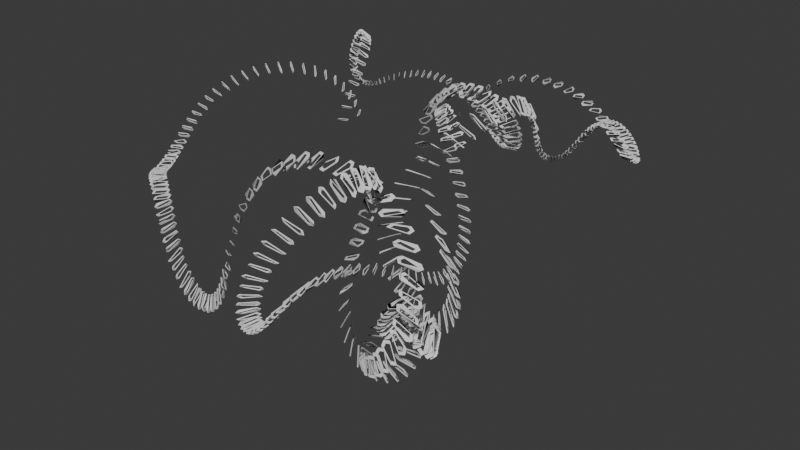 # Source: IntroGeometries.blend  (saved by Blender 4.3.34; exported with 4.5.12 LTS)
import bpy
from mathutils import Matrix  # noqa: F401  (used for matrix-valued properties, if any)

bpy.ops.wm.read_factory_settings(use_empty=True)
scene = bpy.context.scene
scene.name = 'Scene'

# ---- collections
col_geometries = bpy.data.collections.new('Geometries'); scene.collection.children.link(col_geometries)
col_stuff = bpy.data.collections.new('Stuff'); scene.collection.children.link(col_stuff)

# ---- materials (node trees are filled in below, after node groups)
mat_material_001 = bpy.data.materials.new('Material.001')

# ---- node groups
ng_introgeometry = bpy.data.node_groups.new('IntroGeometry', 'GeometryNodeTree')
_s = ng_introgeometry.interface.new_socket(name='Geometry', in_out='OUTPUT', socket_type='NodeSocketGeometry')
_s = ng_introgeometry.interface.new_socket(name='Geometry', in_out='INPUT', socket_type='NodeSocketGeometry')
_s = ng_introgeometry.interface.new_socket(name='Height', in_out='INPUT', socket_type='NodeSocketFloat')
_s.min_value = -1e+04
_s.max_value = 1e+04
_s = ng_introgeometry.interface.new_socket(name='Count', in_out='INPUT', socket_type='NodeSocketInt')
_s.default_value = 10
_s.min_value = 1
_s.max_value = 100000
_s = ng_introgeometry.interface.new_socket(name='InstanceShape', in_out='INPUT', socket_type='NodeSocketVector')
_s.default_value = (1.0, 1.0, 1.0)
_s.min_value = -1e+04
_s.max_value = 1e+04
_s = ng_introgeometry.interface.new_socket(name='InstanceRotation', in_out='INPUT', socket_type='NodeSocketRotation')
_s = ng_introgeometry.interface.new_socket(name='Collection', in_out='INPUT', socket_type='NodeSocketCollection')
_s.default_value = col_geometries
_s = ng_introgeometry.interface.new_socket(name='Rotate', in_out='INPUT', socket_type='NodeSocketVector')
_s.default_value = (0.1, 0.0, 0.0)
_s.min_value = -1e+04
_s.max_value = 1e+04
_s = ng_introgeometry.interface.new_socket(name='RotateCenter', in_out='INPUT', socket_type='NodeSocketVector')
_s.subtype = 'TRANSLATION'
_s = ng_introgeometry.interface.new_socket(name='ScaleBlendFactor', in_out='INPUT', socket_type='NodeSocketFloat')
_s.subtype = 'FACTOR'
_s.default_value = 0.6602
_s.min_value = 0.0
_s.max_value = 1.0
_s = ng_introgeometry.interface.new_socket(name='Offset', in_out='INPUT', socket_type='NodeSocketVector')
_s.subtype = 'TRANSLATION'
_s = ng_introgeometry.interface.new_socket(name='Rotation', in_out='INPUT', socket_type='NodeSocketRotation')
_s = ng_introgeometry.interface.new_socket(name='MirrorXAxis', in_out='INPUT', socket_type='NodeSocketBool')
_s = ng_introgeometry.interface.new_socket(name='MirrorYAxis', in_out='INPUT', socket_type='NodeSocketBool')
_s = ng_introgeometry.interface.new_socket(name='MirrorZAxis', in_out='INPUT', socket_type='NodeSocketBool')
_s = ng_introgeometry.interface.new_socket(name='ToVolume', in_out='INPUT', socket_type='NodeSocketBool')
_s = ng_introgeometry.interface.new_socket(name='Voxel Size', in_out='INPUT', socket_type='NodeSocketFloat')
_s.subtype = 'DISTANCE'
_s.default_value = 0.02
_s.min_value = 0.01
_s = ng_introgeometry.interface.new_socket(name='Iterations', in_out='INPUT', socket_type='NodeSocketInt')
_s.default_value = 30
_s.min_value = 0
ng_introgeometry.is_modifier = True
# nodes of 'IntroGeometry' reference scene objects; filled in after objects exist

# ---- material node trees
mat_material_001.use_nodes = True; mat_material_001.node_tree.nodes.clear()
_N = mat_material_001.node_tree.nodes; _L = mat_material_001.node_tree.links
n0 = _N.new('ShaderNodeBsdfPrincipled'); n0.name = 'Principled BSDF'; n0.location = (10, 300)
n0.inputs[8].default_value = 0.2857
n1 = _N.new('ShaderNodeOutputMaterial'); n1.name = 'Material Output'; n1.location = (300, 300)
_L.new(n0.outputs[0], n1.inputs[0])
n1.is_active_output = True

# ---- world
world_world = bpy.data.worlds.new('World'); scene.world = world_world
world_world.use_nodes = True; world_world.node_tree.nodes.clear()
_N = world_world.node_tree.nodes; _L = world_world.node_tree.links
n0 = _N.new('ShaderNodeOutputWorld'); n0.name = 'World Output'; n0.location = (300, 300)
n1 = _N.new('ShaderNodeBackground'); n1.name = 'Background'; n1.location = (10, 300)
n1.inputs[0].default_value = (0.05088, 0.05088, 0.05088, 1.0)
_L.new(n1.outputs[0], n0.inputs[0])
n0.is_active_output = True
world_world.color = (0.05088, 0.05088, 0.05088)
world_world.sun_shadow_jitter_overblur = 0.0

# ---- meshes
me_cube_001 = bpy.data.meshes.new('Cube.001')
me_cube_001.from_pydata([(-0.7243, -0.7243, -0.1387), (-0.7243, -0.7243, 0.1387), (-0.7243, 0.7243, -0.1387), (-0.7243, 0.7243, 0.1387), (0.7243, -0.7243, -0.1387), (0.7243, -0.7243, 0.1387), (0.7243, 0.7243, -0.1387), (0.7243, 0.7243, 0.1387), (-0.9549, 0.9549, -0.1387), (-0.9549, -0.9549, -0.1387), (-0.9549, -0.9549, 0.1387), (-0.9549, 0.9549, 0.1387), (0.9549, 0.9549, -0.1387), (0.9549, 0.9549, 0.1387), (0.9549, -0.9549, -0.1387), (0.9549, -0.9549, 0.1387), (-0.9959, 0.0, -0.1387), (-0.6811, -0.6811, -9.313e-10), (-0.9959, 0.0, 0.1387), (-0.6811, 0.6811, -2.561e-09), (-9.313e-10, 0.9959, -0.1387), (0.0, 0.9959, 0.1387), (0.6811, 0.6811, -2.561e-09), (0.9959, 9.313e-10, -0.1387), (0.9959, 0.0, 0.1387), (0.6811, -0.6811, -2.561e-09), (0.0, -0.9959, -0.1387), (0.0, -0.9959, 0.1387), (-1.313, -7.451e-09, -0.1387), (-0.9982, -0.9982, 6.985e-10), (-1.313, -3.725e-09, 0.1387), (-0.9982, 0.9982, 0.0), (3.027e-08, 1.313, -0.1387), (2.282e-08, 1.313, 0.1387), (0.9982, 0.9982, 2.328e-09), (1.313, -3.027e-08, -0.1387), (1.313, -2.282e-08, 0.1387), (0.9982, -0.9982, 2.328e-09), (1.211e-08, -1.313, -0.1387), (9.313e-09, -1.313, 0.1387), (0.8396, -0.8396, 0.1907), (0.8396, 0.8396, 0.1907), (-0.8396, 0.8396, -0.1907), (0.8396, 0.8396, -0.1907), (-0.8396, 0.8396, 0.1907), (-0.8396, -0.8396, 0.1907), (-0.8396, -0.8396, -0.1907), (0.8396, -0.8396, -0.1907), (-0.9365, 0.0, 4.657e-10), (7.451e-09, 0.9365, 1.397e-09), (0.9365, -7.451e-09, 1.397e-09), (0.0, -0.9365, -9.313e-10), (-1.372, 1.863e-09, 0.0), (-1.135e-08, 1.372, 1.455e-09), (1.372, 1.135e-08, 1.455e-09), (-4.657e-09, -1.372, -9.313e-10), (1.154, 0.0, 0.1907), (0.0, 1.154, -0.1907), (-1.154, 0.0, 0.1907), (1.863e-09, -1.154, 0.1907), (-1.154, 0.0, -0.1907), (1.154, 0.0, -0.1907), (0.0, 1.154, 0.1907), (0.0, -1.154, -0.1907)], [], [(0, 16, 48, 17), (16, 2, 19, 48), (48, 19, 3, 18), (17, 48, 18, 1), (2, 20, 49, 19), (20, 6, 22, 49), (49, 22, 7, 21), (19, 49, 21, 3), (6, 23, 50, 22), (23, 4, 25, 50), (50, 25, 5, 24), (22, 50, 24, 7), (4, 26, 51, 25), (26, 0, 17, 51), (51, 17, 1, 27), (25, 51, 27, 5), (9, 29, 52, 28), (29, 10, 30, 52), (52, 30, 11, 31), (28, 52, 31, 8), (8, 31, 53, 32), (31, 11, 33, 53), (53, 33, 13, 34), (32, 53, 34, 12), (12, 34, 54, 35), (34, 13, 36, 54), (54, 36, 15, 37), (35, 54, 37, 14), (14, 37, 55, 38), (37, 15, 39, 55), (55, 39, 10, 29), (38, 55, 29, 9), (7, 24, 56, 41), (24, 5, 40, 56), (56, 40, 15, 36), (41, 56, 36, 13), (6, 20, 57, 43), (20, 2, 42, 57), (57, 42, 8, 32), (43, 57, 32, 12), (1, 18, 58, 45), (18, 3, 44, 58), (58, 44, 11, 30), (45, 58, 30, 10), (5, 27, 59, 40), (27, 1, 45, 59), (59, 45, 10, 39), (40, 59, 39, 15), (2, 16, 60, 42), (16, 0, 46, 60), (60, 46, 9, 28), (42, 60, 28, 8), (4, 23, 61, 47), (23, 6, 43, 61), (61, 43, 12, 35), (47, 61, 35, 14), (3, 21, 62, 44), (21, 7, 41, 62), (62, 41, 13, 33), (44, 62, 33, 11), (0, 26, 63, 46), (26, 4, 47, 63), (63, 47, 14, 38), (46, 63, 38, 9)])
_uv = me_cube_001.uv_layers.new(name='UVMap')
_uv.uv.foreach_set('vector', [0.375, 0.0, 0.375, 0.125, 0.5, 0.125, 0.5, 0.0, 0.375, 0.125, 0.375, 0.25, 0.5, 0.25, 0.5, 0.125, 0.5, 0.125, 0.5, 0.25, 0.625, 0.25, 0.625, 0.125, 0.5, 0.0, 0.5, 0.125, 0.625, 0.125, 0.625, 0.0, 0.375, 0.25, 0.375, 0.375, 0.5, 0.375, 0.5, 0.25, 0.375, 0.375, 0.375, 0.5, 0.5, 0.5, 0.5, 0.375, 0.5, 0.375, 0.5, 0.5, 0.625, 0.5, 0.625, 0.375, 0.5, 0.25, 0.5, 0.375, 0.625, 0.375, 0.625, 0.25, 0.375, 0.5, 0.375, 0.625, 0.5, 0.625, 0.5, 0.5, 0.375, 0.625, 0.375, 0.75, 0.5, 0.75, 0.5, 0.625, 0.5, 0.625, 0.5, 0.75, 0.625, 0.75, 0.625, 0.625, 0.5, 0.5, 0.5, 0.625, 0.625, 0.625, 0.625, 0.5, 0.375, 0.75, 0.375, 0.875, 0.5, 0.875, 0.5, 0.75, 0.375, 0.875, 0.375, 1.0, 0.5, 1.0, 0.5, 0.875, 0.5, 0.875, 0.5, 1.0, 0.625, 1.0, 0.625, 0.875, 0.5, 0.75, 0.5, 0.875, 0.625, 0.875, 0.625, 0.75, 0.375, 0.0, 0.5, 0.0, 0.5, 0.125, 0.4132, 0.125, 0.5, 0.0, 0.625, 0.0, 0.5868, 0.125, 0.5, 0.125, 0.5, 0.125, 0.5868, 0.125, 0.5833, 0.25, 0.5, 0.25, 0.4132, 0.125, 0.5, 0.125, 0.5, 0.25, 0.4167, 0.25, 0.4167, 0.25, 0.5, 0.25, 0.5, 0.375, 0.4167, 0.375, 0.5, 0.25, 0.5833, 0.25, 0.5833, 0.375, 0.5, 0.375, 0.5, 0.375, 0.5833, 0.375, 0.5833, 0.5, 0.5, 0.5, 0.4167, 0.375, 0.5, 0.375, 0.5, 0.5, 0.4167, 0.5, 0.4167, 0.5, 0.5, 0.5, 0.5, 0.625, 0.4167, 0.625, 0.5, 0.5, 0.5833, 0.5, 0.5833, 0.625, 0.5, 0.625, 0.5, 0.625, 0.5833, 0.625, 0.5833, 0.75, 0.5, 0.75, 0.4167, 0.625, 0.5, 0.625, 0.5, 0.75, 0.4167, 0.75, 0.4167, 0.75, 0.5, 0.75, 0.5, 0.875, 0.4132, 0.875, 0.5, 0.75, 0.5833, 0.75, 0.5868, 0.875, 0.5, 0.875, 0.5, 0.875, 0.5868, 0.875, 0.625, 1.0, 0.5, 1.0, 0.4132, 0.875, 0.5, 0.875, 0.5, 1.0, 0.375, 1.0, 0.625, 0.5, 0.625, 0.625, 0.6198, 0.625, 0.6198, 0.5, 0.625, 0.625, 0.625, 0.75, 0.6198, 0.75, 0.6198, 0.625, 0.6198, 0.625, 0.6198, 0.75, 0.5833, 0.75, 0.5833, 0.625, 0.6198, 0.5, 0.6198, 0.625, 0.5833, 0.625, 0.5833, 0.5, 0.375, 0.5, 0.375, 0.375, 0.3802, 0.375, 0.3802, 0.5, 0.375, 0.375, 0.375, 0.25, 0.3802, 0.25, 0.3802, 0.375, 0.3802, 0.375, 0.3802, 0.25, 0.4167, 0.25, 0.4167, 0.375, 0.3802, 0.5, 0.3802, 0.375, 0.4167, 0.375, 0.4167, 0.5, 0.625, 0.0, 0.625, 0.125, 0.6207, 0.125, 0.625, 0.0, 0.625, 0.125, 0.625, 0.25, 0.6198, 0.25, 0.6207, 0.125, 0.6207, 0.125, 0.6198, 0.25, 0.5833, 0.25, 0.5868, 0.125, 0.625, 0.0, 0.6207, 0.125, 0.5868, 0.125, 0.625, 0.0, 0.625, 0.75, 0.625, 0.875, 0.6207, 0.875, 0.6198, 0.75, 0.625, 0.875, 0.625, 1.0, 0.625, 1.0, 0.6207, 0.875, 0.6207, 0.875, 0.625, 1.0, 0.625, 1.0, 0.5868, 0.875, 0.6198, 0.75, 0.6207, 0.875, 0.5868, 0.875, 0.5833, 0.75, 0.375, 0.25, 0.375, 0.125, 0.3793, 0.125, 0.3802, 0.25, 0.375, 0.125, 0.375, 0.0, 0.375, 0.0, 0.3793, 0.125, 0.3793, 0.125, 0.375, 0.0, 0.375, 0.0, 0.4132, 0.125, 0.3802, 0.25, 0.3793, 0.125, 0.4132, 0.125, 0.4167, 0.25, 0.375, 0.75, 0.375, 0.625, 0.3802, 0.625, 0.3802, 0.75, 0.375, 0.625, 0.375, 0.5, 0.3802, 0.5, 0.3802, 0.625, 0.3802, 0.625, 0.3802, 0.5, 0.4167, 0.5, 0.4167, 0.625, 0.3802, 0.75, 0.3802, 0.625, 0.4167, 0.625, 0.4167, 0.75, 0.625, 0.25, 0.625, 0.375, 0.6198, 0.375, 0.6198, 0.25, 0.625, 0.375, 0.625, 0.5, 0.6198, 0.5, 0.6198, 0.375, 0.6198, 0.375, 0.6198, 0.5, 0.5833, 0.5, 0.5833, 0.375, 0.6198, 0.25, 0.6198, 0.375, 0.5833, 0.375, 0.5833, 0.25, 0.375, 1.0, 0.375, 0.875, 0.3793, 0.875, 0.375, 1.0, 0.375, 0.875, 0.375, 0.75, 0.3802, 0.75, 0.3793, 0.875, 0.3793, 0.875, 0.3802, 0.75, 0.4167, 0.75, 0.4132, 0.875, 0.375, 1.0, 0.3793, 0.875, 0.4132, 0.875, 0.375, 1.0])
me_cube_001.update()
me_cube_002 = bpy.data.meshes.new('Cube.002')
me_cube_002.from_pydata([(-1.0, -1.0, -1.0), (-1.0, -1.0, 1.0), (-1.0, 1.0, -1.0), (-1.0, 1.0, 1.0), (1.0, -1.0, -1.0), (1.0, -1.0, 1.0), (1.0, 1.0, -1.0), (1.0, 1.0, 1.0)], [], [(0, 1, 3, 2), (2, 3, 7, 6), (6, 7, 5, 4), (4, 5, 1, 0), (2, 6, 4, 0), (7, 3, 1, 5)])
_uv = me_cube_002.uv_layers.new(name='UVMap')
_uv.uv.foreach_set('vector', [0.375, 0.0, 0.625, 0.0, 0.625, 0.25, 0.375, 0.25, 0.375, 0.25, 0.625, 0.25, 0.625, 0.5, 0.375, 0.5, 0.375, 0.5, 0.625, 0.5, 0.625, 0.75, 0.375, 0.75, 0.375, 0.75, 0.625, 0.75, 0.625, 1.0, 0.375, 1.0, 0.125, 0.5, 0.375, 0.5, 0.375, 0.75, 0.125, 0.75, 0.625, 0.5, 0.875, 0.5, 0.875, 0.75, 0.625, 0.75])
me_cube_002.materials.append(mat_material_001)
me_cube_002.update()

# ---- objects
ob_cube = bpy.data.objects.new('Cube', me_cube_001)
ob_geometry = bpy.data.objects.new('Geometry', me_cube_002)
_N = ng_introgeometry.nodes; _L = ng_introgeometry.links
n0 = _N.new('NodeGroupInput'); n0.name = 'Group Input'; n0.location = (-1215, -361)
n1 = _N.new('NodeGroupOutput'); n1.name = 'Group Output'; n1.location = (7656, -806)
n2 = _N.new('GeometryNodeCollectionInfo'); n2.name = 'Collection Info'; n2.location = (585, -319)
n3 = _N.new('GeometryNodeCurvePrimitiveLine'); n3.name = 'Curve Line'; n3.location = (203, -51)
n4 = _N.new('GeometryNodeInstanceOnPoints'); n4.name = 'Instance on Points'; n4.location = (799, -75)
n5 = _N.new('ShaderNodeVectorMath'); n5.name = 'Vector Math'; n5.location = (581, -499)
n5.operation = 'MULTIPLY'
n5.inputs[0].default_value = (0.2, 0.2, 0.2)
n6 = _N.new('GeometryNodeResampleCurve'); n6.name = 'Resample Curve'; n6.location = (432, -58)
n6.keep_last_segment = False
n7 = _N.new('ShaderNodeCombineXYZ'); n7.name = 'Combine XYZ'; n7.location = (29, -40)
n8 = _N.new('ShaderNodeValue'); n8.name = 'Value'; n8.location = (-1165, -220)
n8.outputs[0].default_value = 1.0
n9 = _N.new('NodeFrame'); n9.name = 'Frame'; n9.location = (-876, 107)
n9.label = 'Instantiate'
n9.width = 968
n10 = _N.new('GeometryNodeRotateInstances'); n10.name = 'Rotate Instances'; n10.location = (1173, -39)
n11 = _N.new('ShaderNodeVectorMath'); n11.name = 'Vector Math.001'; n11.location = (409, -223)
n11.operation = 'MULTIPLY'
n12 = _N.new('GeometryNodeInputIndex'); n12.name = 'Index'; n12.location = (29, -214)
n13 = _N.new('ShaderNodeMath'); n13.name = 'Math'; n13.location = (216, -227)
n13.operation = 'MULTIPLY'
n13.inputs[1].default_value = 0.1
n14 = _N.new('ShaderNodeMath'); n14.name = 'Math.001'; n14.location = (770, -336)
n14.width = 136
n14.hide = True
n14.operation = 'RADIANS'
n15 = _N.new('ShaderNodeSeparateXYZ'); n15.name = 'Separate XYZ'; n15.location = (597, -254)
n16 = _N.new('ShaderNodeMath'); n16.name = 'Math.002'; n16.location = (778, -377)
n16.hide = True
n16.operation = 'RADIANS'
n17 = _N.new('ShaderNodeMath'); n17.name = 'Math.003'; n17.location = (779, -300)
n17.hide = True
n17.operation = 'RADIANS'
n18 = _N.new('ShaderNodeCombineXYZ'); n18.name = 'Combine XYZ.001'; n18.location = (946, -300)
n19 = _N.new('NodeFrame'); n19.name = 'Frame.001'; n19.location = (148, 106)
n19.label = 'Incremental Rotate'
n19.width = 1342
n20 = _N.new('GeometryNodeScaleInstances'); n20.name = 'Scale Instances'; n20.location = (1529, -54)
n21 = _N.new('GeometryNodeInputIndex'); n21.name = 'Index.001'; n21.location = (29, -182)
n22 = _N.new('ShaderNodeMath'); n22.name = 'Math.005'; n22.location = (889, -160)
n22.operation = 'MULTIPLY'
n22.inputs[1].default_value = 4.8
n23 = _N.new('GeometryNodeAttributeStatistic'); n23.name = 'Attribute Statistic'; n23.location = (91, -288)
n23.domain = 'INSTANCE'
n24 = _N.new('GeometryNodeViewer'); n24.name = 'Viewer'; n24.location = (405, -371)
n24.domain = 'INSTANCE'
n25 = _N.new('ShaderNodeMath'); n25.name = 'Math.006'; n25.location = (259, -152)
n25.operation = 'DIVIDE'
n26 = _N.new('ShaderNodeMath'); n26.name = 'Math.007'; n26.location = (437, -142)
n26.operation = 'SUBTRACT'
n26.inputs[0].default_value = 1.0
n27 = _N.new('ShaderNodeFloatCurve'); n27.name = 'Float Curve'; n27.location = (616, -164)
_c = n27.mapping.curves[0]
while len(_c.points) > 2: _c.points.remove(_c.points[-1])
_c.points[0].location = (0.0, 0.07328); _c.points[0].handle_type = 'AUTO'
_c.points[1].location = (0.54985, 0.38362); _c.points[1].handle_type = 'AUTO'
_p = _c.points.new(1.0, 1.0); _p.handle_type = 'AUTO'
n27.mapping.update()
n28 = _N.new('ShaderNodeMix'); n28.name = 'Mix'; n28.location = (1195, -188)
n28.data_type = 'RGBA'
n28.inputs[7].default_value = (1.0, 1.0, 1.0, 1.0)
n29 = _N.new('GeometryNodeTransform'); n29.name = 'Transform Geometry'; n29.location = (1743, -39)
n30 = _N.new('NodeGroupInput'); n30.name = 'Group Input.001'; n30.location = (940, -418)
n31 = _N.new('NodeFrame'); n31.name = 'Frame.002'; n31.location = (1626, 152)
n31.label = 'Scale'
n31.width = 1913
n32 = _N.new('GeometryNodeSetPosition'); n32.name = 'Set Position'; n32.location = (669, -76)
n33 = _N.new('GeometryNodeInputPosition'); n33.name = 'Position'; n33.location = (29, -260)
n34 = _N.new('ShaderNodeVectorMath'); n34.name = 'Vector Math.002'; n34.location = (250, -236)
n34.operation = 'MULTIPLY'
n34.inputs[1].default_value = (-1.0, 1.0, 1.0)
n35 = _N.new('GeometryNodeRealizeInstances'); n35.name = 'Realize Instances'; n35.location = (97, -83)
n36 = _N.new('GeometryNodeJoinGeometry'); n36.name = 'Join Geometry'; n36.location = (902, -39)
n37 = _N.new('GeometryNodeSwitch'); n37.name = 'Switch'; n37.location = (1119, -103)
n38 = _N.new('NodeFrame'); n38.name = 'Frame.003'; n38.location = (3716, 136)
n38.label = 'X Mirror'
n38.width = 1287
n39 = _N.new('GeometryNodeSetPosition'); n39.name = 'Set Position.001'; n39.location = (669, -109)
n40 = _N.new('GeometryNodeInputPosition'); n40.name = 'Position.001'; n40.location = (29, -293)
n41 = _N.new('ShaderNodeVectorMath'); n41.name = 'Vector Math.003'; n41.location = (250, -269)
n41.operation = 'MULTIPLY'
n41.inputs[1].default_value = (1.0, -1.0, 1.0)
n42 = _N.new('GeometryNodeSwitch'); n42.name = 'Switch.001'; n42.location = (1145, -151)
n43 = _N.new('NodeFrame'); n43.name = 'Frame.004'; n43.location = (3730, -316)
n43.label = 'Y Mirror'
n43.width = 1314
n44 = _N.new('GeometryNodeSetPosition'); n44.name = 'Set Position.002'; n44.location = (517, -185)
n45 = _N.new('GeometryNodeInputPosition'); n45.name = 'Position.002'; n45.location = (29, -243)
n46 = _N.new('ShaderNodeVectorMath'); n46.name = 'Vector Math.004'; n46.location = (250, -219)
n46.operation = 'MULTIPLY'
n46.inputs[1].default_value = (1.0, 1.0, -1.0)
n47 = _N.new('GeometryNodeSwitch'); n47.name = 'Switch.002'; n47.location = (1120, -63)
n48 = _N.new('NodeFrame'); n48.name = 'Frame.005'; n48.location = (3719, -844)
n48.label = 'Z Mirror'
n48.width = 1289
n49 = _N.new('GeometryNodeJoinGeometry'); n49.name = 'Join Geometry.003'; n49.location = (929, -40)
n50 = _N.new('GeometryNodeJoinGeometry'); n50.name = 'Join Geometry.001'; n50.location = (814, -40)
n51 = _N.new('GeometryNodeMeshToVolume'); n51.name = 'Mesh to Volume'; n51.location = (5455, -890)
n51.resolution_mode = 'VOXEL_SIZE'
n52 = _N.new('GeometryNodeVolumeToMesh'); n52.name = 'Volume to Mesh'; n52.location = (5760, -881)
n52.resolution_mode = 'VOXEL_SIZE'
n53 = _N.new('GeometryNodeSetPosition'); n53.name = 'Set Position.003'; n53.location = (6208, -883)
n54 = _N.new('GeometryNodeBlurAttribute'); n54.name = 'Blur Attribute'; n54.location = (6037, -995)
n54.data_type = 'FLOAT_VECTOR'
n55 = _N.new('GeometryNodeInputPosition'); n55.name = 'Position.003'; n55.location = (5823, -1074)
n56 = _N.new('GeometryNodeSwitch'); n56.name = 'Switch.003'; n56.location = (6390, -621)
n57 = _N.new('NodeGroupInput'); n57.name = 'Group Input.002'; n57.location = (6018, -281)
n58 = _N.new('GeometryNodeSetShadeSmooth'); n58.name = 'Set Shade Smooth'; n58.location = (6897, -719)
n59 = _N.new('GeometryNodeSetMaterial'); n59.name = 'Set Material'; n59.location = (7151, -749)
n2.parent = n9
n3.parent = n9
n4.parent = n9
n5.parent = n9
n6.parent = n9
n7.parent = n9
n10.parent = n19
n11.parent = n19
n12.parent = n19
n13.parent = n19
n14.parent = n19
n15.parent = n19
n16.parent = n19
n17.parent = n19
n18.parent = n19
n20.parent = n31
n21.parent = n31
n22.parent = n31
n23.parent = n31
n24.parent = n31
n25.parent = n31
n26.parent = n31
n27.parent = n31
n28.parent = n31
n29.parent = n31
n30.parent = n31
n32.parent = n38
n33.parent = n38
n34.parent = n38
n35.parent = n38
n36.parent = n38
n37.parent = n38
n39.parent = n43
n40.parent = n43
n41.parent = n43
n42.parent = n43
n44.parent = n48
n45.parent = n48
n46.parent = n48
n47.parent = n48
n49.parent = n43
n50.parent = n48
_L.new(n6.outputs[0], n4.inputs[0])
_L.new(n2.outputs[0], n4.inputs[2])
_L.new(n5.outputs[0], n4.inputs[6])
_L.new(n3.outputs[0], n6.inputs[0])
_L.new(n7.outputs[0], n3.inputs[1])
_L.new(n0.outputs[1], n7.inputs[2])
_L.new(n0.outputs[2], n6.inputs[2])
_L.new(n0.outputs[3], n5.inputs[1])
_L.new(n0.outputs[4], n4.inputs[5])
_L.new(n0.outputs[5], n2.inputs[0])
_L.new(n4.outputs[0], n10.inputs[0])
_L.new(n12.outputs[0], n13.inputs[0])
_L.new(n13.outputs[0], n11.inputs[0])
_L.new(n11.outputs[0], n15.inputs[0])
_L.new(n15.outputs[0], n17.inputs[0])
_L.new(n15.outputs[1], n14.inputs[0])
_L.new(n15.outputs[2], n16.inputs[0])
_L.new(n17.outputs[0], n18.inputs[0])
_L.new(n14.outputs[0], n18.inputs[1])
_L.new(n16.outputs[0], n18.inputs[2])
_L.new(n18.outputs[0], n10.inputs[2])
_L.new(n0.outputs[6], n11.inputs[1])
_L.new(n0.outputs[7], n10.inputs[3])
_L.new(n10.outputs[0], n20.inputs[0])
_L.new(n10.outputs[0], n23.inputs[0])
_L.new(n21.outputs[0], n23.inputs[2])
_L.new(n10.outputs[0], n24.inputs[0])
_L.new(n21.outputs[0], n25.inputs[0])
_L.new(n23.outputs[4], n25.inputs[1])
_L.new(n25.outputs[0], n24.inputs[1])
_L.new(n26.outputs[0], n27.inputs[1])
_L.new(n27.outputs[0], n22.inputs[0])
_L.new(n25.outputs[0], n26.inputs[1])
_L.new(n22.outputs[0], n28.inputs[6])
_L.new(n28.outputs[2], n20.inputs[2])
_L.new(n20.outputs[0], n29.inputs[0])
_L.new(n30.outputs[8], n28.inputs[0])
_L.new(n30.outputs[9], n29.inputs[1])
_L.new(n30.outputs[10], n29.inputs[2])
_L.new(n35.outputs[0], n32.inputs[0])
_L.new(n33.outputs[0], n34.inputs[0])
_L.new(n29.outputs[0], n35.inputs[0])
_L.new(n34.outputs[0], n32.inputs[2])
_L.new(n35.outputs[0], n36.inputs[0])
_L.new(n32.outputs[0], n36.inputs[0])
_L.new(n30.outputs[11], n37.inputs[0])
_L.new(n36.outputs[0], n37.inputs[2])
_L.new(n35.outputs[0], n37.inputs[1])
_L.new(n40.outputs[0], n41.inputs[0])
_L.new(n41.outputs[0], n39.inputs[2])
_L.new(n45.outputs[0], n46.inputs[0])
_L.new(n46.outputs[0], n44.inputs[2])
_L.new(n30.outputs[12], n42.inputs[0])
_L.new(n30.outputs[13], n47.inputs[0])
_L.new(n37.outputs[0], n49.inputs[0])
_L.new(n39.outputs[0], n49.inputs[0])
_L.new(n49.outputs[0], n42.inputs[2])
_L.new(n42.outputs[0], n50.inputs[0])
_L.new(n44.outputs[0], n50.inputs[0])
_L.new(n50.outputs[0], n47.inputs[2])
_L.new(n42.outputs[0], n47.inputs[1])
_L.new(n37.outputs[0], n42.inputs[1])
_L.new(n37.outputs[0], n39.inputs[0])
_L.new(n42.outputs[0], n44.inputs[0])
_L.new(n47.outputs[0], n51.inputs[0])
_L.new(n51.outputs[0], n52.inputs[0])
_L.new(n52.outputs[0], n53.inputs[0])
_L.new(n54.outputs[0], n53.inputs[2])
_L.new(n55.outputs[0], n54.inputs[0])
_L.new(n57.outputs[14], n56.inputs[0])
_L.new(n47.outputs[0], n56.inputs[1])
_L.new(n53.outputs[0], n56.inputs[2])
_L.new(n59.outputs[0], n1.inputs[0])
_L.new(n57.outputs[15], n52.inputs[1])
_L.new(n57.outputs[15], n51.inputs[2])
_L.new(n57.outputs[16], n54.inputs[1])
_L.new(n56.outputs[0], n58.inputs[0])
_L.new(n58.outputs[0], n59.inputs[0])
n1.is_active_output = True

# ---- transforms, parenting, visibility, modifiers, constraints
ob_cube.location = (0.0, 0.0, 0.0)
ob_geometry.location = (0.0, 0.0, 0.0)
_m = ob_geometry.modifiers.new('GeometryNodes', 'NODES')
_m.node_group = ng_introgeometry
_gi = [s.identifier for s in ng_introgeometry.interface.items_tree if s.item_type == 'SOCKET' and s.in_out == 'INPUT']
_m[_gi[1]] = 8.9  # Height
_m[_gi[2]] = 105  # Count
_m[_gi[3]] = (1.0, 2.22, 1.0)  # InstanceShape
_m[_gi[5]] = col_geometries  # Collection
_m[_gi[6]] = (85.09, 13.21, 54.15)  # Rotate
_m[_gi[7]] = (21.99, 17.69, 10.25)  # RotateCenter
_m[_gi[11]] = True  # MirrorXAxis
_m[_gi[12]] = True  # MirrorYAxis
_m[_gi[16]] = 20  # Iterations
_m = ob_geometry.modifiers.new('Decimate', 'DECIMATE')
_m.decimate_type = 'DISSOLVE'
_m.ratio = 0.1297
_m.angle_limit = 0.9966

# ---- collection membership
col_geometries.objects.link(ob_cube)
col_stuff.objects.link(ob_geometry)
def _layer_coll(name, lc=None):
    lc = lc or bpy.context.view_layer.layer_collection
    for c in lc.children:
        if c.name == name: return c
        r = _layer_coll(name, c)
        if r: return r
_layer_coll('Geometries').exclude = True

# ---- scene / render settings (as saved in the file)
scene.frame_start = 1; scene.frame_end = 250; scene.frame_set(36)
scene.render.engine = 'BLENDER_EEVEE_NEXT'
bpy.context.view_layer.update()

# ---- added for rendering (the .blend has no active camera and no usable light): camera, sun
cam_auto = bpy.data.cameras.new('AutoCamera')
cam_auto.lens = 50.0
cam_auto.sensor_width = 36.0
cam_auto.clip_end = 1000.0
ob_auto_camera = bpy.data.objects.new('AutoCamera', cam_auto)
scene.collection.objects.link(ob_auto_camera)
ob_auto_camera.location = (46.573, -55.8876, 43.8505)
ob_auto_camera.rotation_euler = (1.09748, -7.21219e-08, 0.694738)
scene.camera = ob_auto_camera
light_auto_sun = bpy.data.lights.new('AutoSun', 'SUN')
light_auto_sun.energy = 3.0
light_auto_sun.angle = 0.0523599
ob_auto_sun = bpy.data.objects.new('AutoSun', light_auto_sun)
scene.collection.objects.link(ob_auto_sun)
ob_auto_sun.rotation_euler = (0.872665, 0.174533, 0.523599)
bpy.context.view_layer.update()
